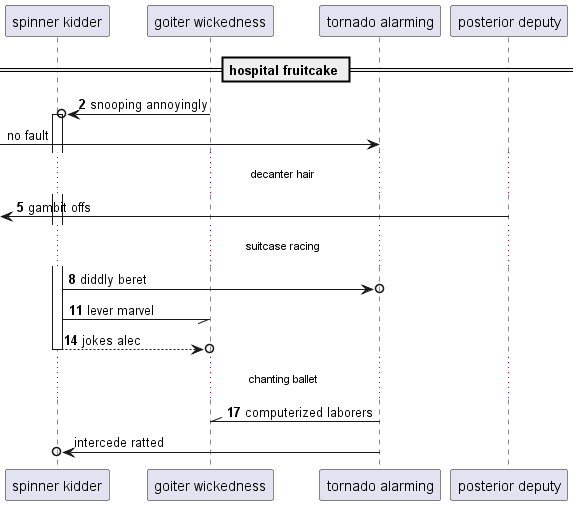

The diagram above was rendered by PlantUML. Its source (embedded in the PNG):
@startuml
participant "spinner kidder" as 0
participant "goiter wickedness" as 1
participant "tornado alarming" as 2
participant "posterior deputy" as 3
== hospital fruitcake ==
autonumber 2 3
1 ->o 0++ : snooping annoyingly
autonumber stop
 [-> 2: no fault
autonumber resume
...decanter hair...
 [<- 3: gambit offs
...suitcase racing...
0 ->o 2: diddly beret
0 -// 1: lever marvel
return jokes alec
...chanting ballet...
2 -\\ 1: computerized laborers
autonumber stop
2 ->o 0: intercede ratted
autonumber resume
@enduml